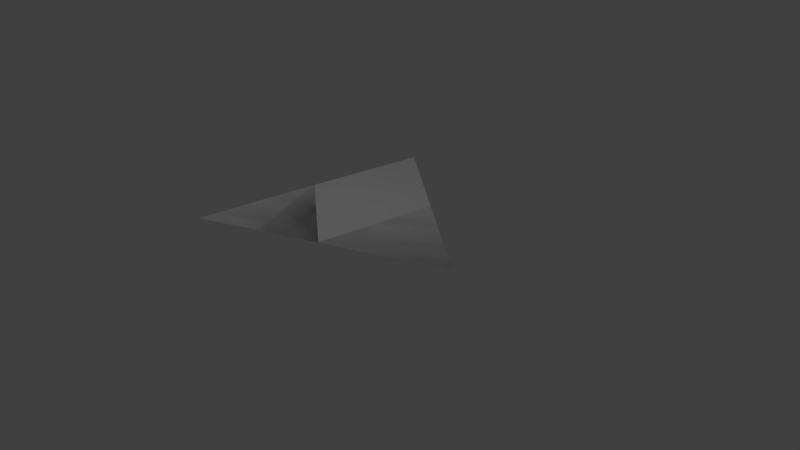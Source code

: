 # Source: Terraedro2.blend  (saved by Blender 2.78.0; exported with 4.5.12 LTS)
import bpy
from mathutils import Matrix  # noqa: F401  (used for matrix-valued properties, if any)

bpy.ops.wm.read_factory_settings(use_empty=True)
scene = bpy.context.scene
scene.name = 'Scene'

# ---- collections
col_collection_1 = bpy.data.collections.new('Collection 1'); scene.collection.children.link(col_collection_1)

# ---- world
world_world = bpy.data.worlds.new('World'); scene.world = world_world
world_world.color = (0.05088, 0.05088, 0.05088)
world_world.use_sun_shadow = False
world_world.sun_shadow_jitter_overblur = 0.0
world_world.cycles.sampling_method = 'MANUAL'

# ---- cameras
cam_camera = bpy.data.cameras.new('Camera')
cam_camera.clip_end = 100.0
cam_camera.lens = 35.0
cam_camera.sensor_width = 32.0
cam_camera.sensor_height = 18.0
cam_camera.ortho_scale = 7.314
cam_camera.dof.focus_distance = 0.0
cam_camera.dof.aperture_fstop = 128.0

# ---- lights
light_lamp = bpy.data.lights.new('Lamp', 'POINT')
light_lamp.transmission_factor = 0.0
light_lamp.cutoff_distance = 30.0
light_lamp.energy = 100.0
light_lamp.shadow_buffer_clip_start = 1.001
light_lamp.shadow_soft_size = 0.1
light_lamp.shadow_maximum_resolution = 0.006
light_lamp.use_absolute_resolution = True

# ---- meshes
me_plane_006 = bpy.data.meshes.new('Plane.006')
me_plane_006.from_pydata([(-0.5, 0.8682, 0.0), (0.5, -0.8682, 0.0), (-0.5, -0.2894, 1.636), (0.5, -0.8682, 0.0), (-0.5, 0.8682, 0.0), (-0.5, -0.2894, 1.636)], [], [(1, 2, 0), (3, 4, 5), (2, 1, 3, 5), (0, 2, 5, 4), (1, 0, 4, 3)])
me_plane_006.use_remesh_preserve_volume = False
me_plane_006.use_remesh_preserve_attributes = False
me_plane_006.use_mirror_vertex_groups = False
me_plane_006.update()
me_plane_005 = bpy.data.meshes.new('Plane.005')
me_plane_005.from_pydata([(-1.0, 0.0, 0.0), (1.0, 0.0, 0.0), (0.0, 0.5788, 1.636), (1.0, 0.0, 0.0), (0.0, 0.5788, 1.636), (-1.0, 0.0, 0.0), (1.0, 0.0, 0.0), (0.0, 0.5788, 1.636), (-1.0, 0.0, 0.0), (1.0, 0.0, 0.0), (0.0, 0.5788, 1.636), (-1.0, 0.0, 0.0), (1.0, 0.0, 0.0), (0.0, 0.5788, 1.636), (-1.0, 0.0, 0.0), (1.0, 0.0, 0.0), (0.0, 0.5788, 1.636), (-1.0, 0.0, 0.0), (1.0, 0.0, 0.0), (0.0, 0.5788, 1.636), (-1.0, 0.0, 0.0), (1.0, 0.0, 0.0), (0.0, 0.5788, 1.636)], [], [(2, 0, 5, 7), (2, 1, 3, 4), (7, 5, 8, 10), (1, 2, 7, 6), (0, 1, 6, 5), (10, 8, 11, 13), (6, 7, 10, 9), (5, 6, 9, 8), (13, 11, 14, 16), (9, 10, 13, 12), (8, 9, 12, 11), (14, 16, 19, 17), (12, 13, 16, 15), (11, 12, 15, 14), (17, 19, 22, 20), (16, 15, 18, 19), (15, 14, 17, 18), (20, 22, 21), (19, 18, 21, 22), (18, 17, 20, 21)])
me_plane_005.use_remesh_preserve_volume = False
me_plane_005.use_remesh_preserve_attributes = False
me_plane_005.use_mirror_vertex_groups = False
me_plane_005.update()
me_plane_004 = bpy.data.meshes.new('Plane.004')
me_plane_004.from_pydata([(0.5, 0.8682, 0.0), (-0.5, -0.8682, 0.0), (0.5, -0.2894, 1.636), (0.5, 0.8682, 0.0), (-0.5, -0.8682, 0.0), (0.5, -0.2894, 1.636)], [], [(0, 2, 1), (3, 4, 5), (1, 2, 5, 4), (2, 0, 3, 5), (0, 1, 4, 3)])
me_plane_004.use_remesh_preserve_volume = False
me_plane_004.use_remesh_preserve_attributes = False
me_plane_004.use_mirror_vertex_groups = False
me_plane_004.update()
me_plane_002 = bpy.data.meshes.new('Plane.002')
me_plane_002.from_pydata([(-2.0, 0.0, 0.0), (0.0, 0.0, 0.0), (-1.0, 1.736, 0.0), (-1.0, 1.736, 0.0), (-2.0, 0.0, 0.0), (0.0, 0.0, 0.0), (-1.0, 1.736, 0.0), (-2.0, 0.0, 0.0), (0.0, 0.0, 0.0)], [], [(2, 1, 8, 6), (1, 2, 3, 5), (0, 1, 5, 4), (2, 0, 4, 3), (7, 8, 6), (1, 0, 7, 8), (0, 2, 6, 7)])
me_plane_002.use_remesh_preserve_volume = False
me_plane_002.use_remesh_preserve_attributes = False
me_plane_002.use_mirror_vertex_groups = False
me_plane_002.update()

# ---- objects
ob_plane_004 = bpy.data.objects.new('Plane.004', me_plane_006)
ob_plane_003 = bpy.data.objects.new('Plane.003', me_plane_005)
ob_plane_002 = bpy.data.objects.new('Plane.002', me_plane_004)
ob_plane_001 = bpy.data.objects.new('Plane.001', me_plane_002)
ob_lamp = bpy.data.objects.new('Lamp', light_lamp)
ob_camera = bpy.data.objects.new('Camera', cam_camera)

# ---- transforms, parenting, visibility, modifiers, constraints
ob_plane_004.location = (0.5, -0.1318, 0.0)
ob_plane_004.rotation_mode = 'QUATERNION'
ob_plane_004.rotation_quaternion = (0.574, -0.4089, 0.7095, -0.002278)
ob_plane_004.lineart.crease_threshold = 0.0
ob_plane_003.location = (0.0, -1.0, 0.0)
ob_plane_003.rotation_mode = 'QUATERNION'
ob_plane_003.rotation_quaternion = (0.5766, 0.8171, 0.0, 0.0)
ob_plane_003.lineart.crease_threshold = 0.0
ob_plane_002.location = (-0.5, -0.1318, 0.0)
ob_plane_002.rotation_mode = 'QUATERNION'
ob_plane_002.rotation_quaternion = (0.5776, -0.4072, -0.7075, 1.006e-06)
ob_plane_002.lineart.crease_threshold = 0.0
ob_plane_001.location = (1.0, -1.0, 0.0)
ob_plane_001.lineart.crease_threshold = 0.0
ob_lamp.location = (-0.05147, -0.04984, 5.97)
ob_lamp.rotation_euler = (0.6503, 0.05522, 1.866)
ob_lamp.lock_rotations_4d = False
ob_lamp.empty_display_type = 'ARROWS'
ob_lamp.color = (0.0, 0.0, 0.0, 0.0)
ob_lamp.lineart.crease_threshold = 0.0
ob_camera.location = (-5.382, 10.24, 5.678)
ob_camera.rotation_euler = (1.109, -0.0, 3.552)
ob_camera.lock_rotations_4d = False
ob_camera.empty_display_type = 'ARROWS'
ob_camera.color = (0.0, 0.0, 0.0, 0.0)
ob_camera.display_type = 'WIRE'
ob_camera.lineart.crease_threshold = 0.0

# ---- collection membership
col_collection_1.objects.link(ob_plane_004)
col_collection_1.objects.link(ob_plane_003)
col_collection_1.objects.link(ob_plane_002)
col_collection_1.objects.link(ob_plane_001)
col_collection_1.objects.link(ob_lamp)
col_collection_1.objects.link(ob_camera)

# ---- scene / render settings (as saved in the file)
scene.camera = ob_camera
scene.frame_start = 1; scene.frame_end = 60; scene.frame_set(58)
scene.render.engine = 'BLENDER_EEVEE_NEXT'
scene.render.resolution_percentage = 50
scene.render.dither_intensity = 0.0
scene.cycles.use_denoising = False
scene.cycles.samples = 128
scene.cycles.sampling_pattern = 'TABULATED_SOBOL'
scene.cycles.light_sampling_threshold = 0.0
scene.cycles.use_adaptive_sampling = False
scene.cycles.use_light_tree = False
scene.cycles.blur_glossy = 0.0
scene.cycles.sample_clamp_indirect = 0.0
scene.view_settings.view_transform = 'Standard'
bpy.context.view_layer.update()
